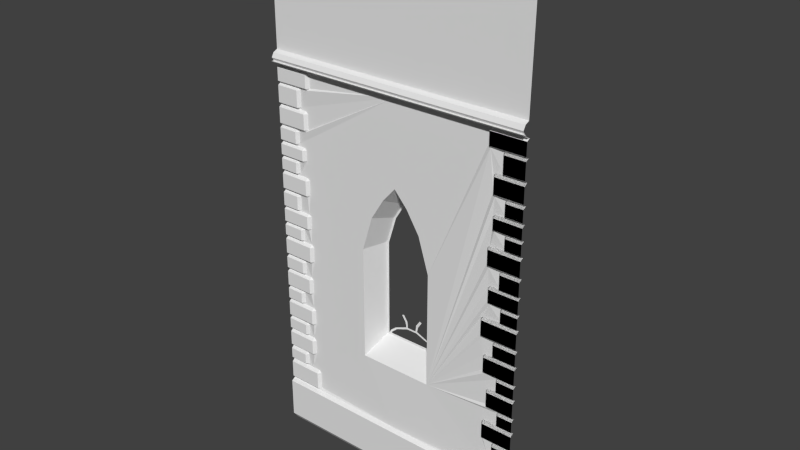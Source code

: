 # Source: StoneWall_Window.blend  (saved by Blender 2.70.0; exported with 4.5.12 LTS)
import bpy
from mathutils import Matrix  # noqa: F401  (used for matrix-valued properties, if any)

bpy.ops.wm.read_factory_settings(use_empty=True)
scene = bpy.context.scene
scene.name = 'Scene'

# ---- collections
col_collection_1 = bpy.data.collections.new('Collection 1'); scene.collection.children.link(col_collection_1)

# ---- materials (node trees are filled in below, after node groups)
mat_material_001 = bpy.data.materials.new('Material.001')
mat_material_001.alpha_threshold = 0.0
mat_material_001.use_transparent_shadow = False
mat_material_001.roughness = 0.5
mat_material_001.line_color = (0.0, 0.0, 0.0, 1.0)

# ---- material node trees

# ---- world
world_world = bpy.data.worlds.new('World'); scene.world = world_world
world_world.color = (0.05088, 0.05088, 0.05088)
world_world.use_sun_shadow = False
world_world.sun_shadow_jitter_overblur = 0.0
world_world.cycles.sampling_method = 'MANUAL'
world_world.cycles.sample_map_resolution = 256

# ---- meshes
me_cube_001 = bpy.data.meshes.new('Cube.001')
me_cube_001.from_pydata([(-5.0, -1.056, 0.1398), (-5.0, -0.9558, 2.503e-06), (0.0, -0.9558, 2.503e-06), (0.0, -1.056, 0.1457), (-0.0001104, -1.056, 0.9), (-4.352, -1.016, 1.0), (-5.0, -1.056, 0.9), (-4.303, -0.9558, 1.0), (-5.0, -1.016, 1.0), (-4.352, -1.056, 0.9), (-4.303, -0.9558, 1.327), (-4.352, -1.016, 1.327), (-5.0, -1.016, 1.327), (-5.0, -0.9558, 1.377), (-4.35, -0.9558, 1.377), (-5.0, -1.016, 1.427), (-4.648, -1.016, 1.427), (-4.648, -0.9558, 1.377), (-4.513, -0.9558, 1.377), (-4.605, -0.9558, 1.427), (-5.0, -0.9558, 1.683), (-4.648, -1.016, 1.627), (-5.0, -1.016, 1.627), (-4.605, -0.9558, 1.627), (-4.648, -0.9558, 1.683), (-5.0, -0.978, 0.95), (-4.352, -0.978, 0.95), (-4.449, -1.016, 1.725), (-4.4, -0.9558, 1.725), (-5.0, -1.016, 1.725), (-4.4, -0.9558, 2.004), (-4.449, -1.016, 2.004), (-5.0, -1.016, 2.004), (-5.0, -0.9558, 2.054), (-4.447, -0.9558, 2.054), (-4.449, -0.978, 1.683), (-5.0, -1.016, 2.097), (-4.598, -1.016, 2.097), (-4.598, -0.9558, 2.054), (-4.556, -0.9558, 2.097), (-5.0, -0.9558, 2.333), (-4.598, -1.016, 2.297), (-5.0, -1.016, 2.297), (-4.556, -0.9558, 2.297), (-4.598, -0.9558, 2.333), (-5.0, -1.016, 3.385), (-5.0, -1.016, 2.745), (-4.431, -1.016, 2.381), (-4.382, -0.9558, 2.381), (-5.0, -1.016, 2.381), (-4.382, -0.9558, 2.659), (-4.431, -1.016, 2.659), (-5.0, -1.016, 2.659), (-5.0, -0.9558, 2.703), (-4.429, -0.9558, 2.703), (-4.431, -0.978, 2.333), (-4.679, -1.016, 2.745), (-4.679, -0.9558, 2.703), (-4.636, -0.9558, 2.745), (-5.0, -0.9558, 2.981), (-4.679, -1.016, 2.945), (-5.0, -1.016, 2.945), (-4.636, -0.9558, 2.945), (-4.679, -0.9558, 2.981), (-4.461, -1.016, 3.021), (-4.412, -0.9558, 3.021), (-5.0, -1.016, 3.021), (-4.412, -0.9558, 3.3), (-4.461, -1.016, 3.3), (-5.0, -1.016, 3.3), (-5.0, -0.9558, 3.336), (-4.459, -0.9558, 3.336), (-4.461, -0.978, 2.981), (-4.615, -1.016, 3.385), (-4.615, -0.9558, 3.336), (-4.572, -0.9558, 3.385), (-5.0, -0.9558, 3.639), (-4.615, -1.016, 3.603), (-5.0, -1.016, 3.603), (-4.572, -0.9558, 3.603), (-4.615, -0.9558, 3.639), (-5.0, -1.016, 4.06), (-4.416, -1.016, 3.687), (-4.367, -0.9558, 3.687), (-5.0, -1.016, 3.687), (-4.367, -0.9558, 3.975), (-4.416, -1.016, 3.975), (-5.0, -1.016, 3.975), (-5.0, -0.9558, 4.019), (-4.414, -0.9558, 4.019), (-4.416, -0.978, 3.639), (-4.618, -1.016, 4.06), (-4.618, -0.9558, 4.019), (-4.575, -0.9558, 4.06), (-5.0, -0.9558, 4.296), (-4.618, -1.016, 4.26), (-5.0, -1.016, 4.26), (-4.575, -0.9558, 4.26), (-4.618, -0.9558, 4.296), (-4.451, -1.016, 4.337), (-4.402, -0.9558, 4.337), (-5.0, -1.016, 4.337), (-4.402, -0.9558, 4.575), (-4.451, -1.016, 4.575), (-5.0, -1.016, 4.575), (-5.0, -0.9558, 4.611), (-4.449, -0.9558, 4.611), (-4.451, -0.978, 4.296), (-5.0, -1.016, 4.643), (-4.674, -1.016, 4.643), (-4.674, -0.9558, 4.611), (-4.631, -0.9558, 4.643), (-5.0, -0.9558, 4.937), (-4.674, -1.016, 4.901), (-5.0, -1.016, 4.901), (-4.631, -0.9558, 4.901), (-4.674, -0.9558, 4.937), (-5.0, -1.016, 5.908), (-5.0, -1.016, 5.349), (-4.452, -1.016, 4.985), (-4.403, -0.9558, 4.985), (-5.0, -1.016, 4.985), (-4.403, -0.9558, 5.263), (-4.452, -1.016, 5.263), (-5.0, -1.016, 5.263), (-5.0, -0.9558, 5.308), (-4.45, -0.9558, 5.308), (-4.452, -0.978, 4.937), (-4.666, -1.016, 5.349), (-4.666, -0.9558, 5.308), (-4.623, -0.9558, 5.349), (-5.0, -0.9558, 5.585), (-4.666, -1.016, 5.549), (-5.0, -1.016, 5.549), (-4.623, -0.9558, 5.549), (-4.666, -0.9558, 5.585), (-4.502, -1.016, 5.625), (-4.453, -0.9558, 5.625), (-5.0, -1.016, 5.625), (-4.453, -0.9558, 5.822), (-4.502, -1.016, 5.822), (-5.0, -1.016, 5.822), (-5.0, -0.9558, 5.859), (-4.5, -0.9558, 5.859), (-4.502, -0.978, 5.585), (-4.647, -1.016, 5.908), (-4.647, -0.9558, 5.859), (-4.604, -0.9558, 5.908), (-5.0, -0.9558, 6.162), (-4.647, -1.016, 6.126), (-5.0, -1.016, 6.126), (-4.604, -0.9558, 6.126), (-4.647, -0.9558, 6.162), (-5.0, -1.016, 6.583), (-4.436, -1.016, 6.21), (-4.387, -0.9558, 6.21), (-5.0, -1.016, 6.21), (-4.387, -0.9558, 6.497), (-4.436, -1.016, 6.497), (-5.0, -1.016, 6.497), (-5.0, -0.9558, 6.542), (-4.434, -0.9558, 6.542), (-4.436, -0.978, 6.162), (-4.576, -1.016, 6.583), (-4.576, -0.9558, 6.542), (-4.533, -0.9558, 6.583), (-5.0, -0.9558, 6.924), (-4.576, -1.016, 6.888), (-5.0, -1.016, 6.888), (-4.533, -0.9558, 6.888), (-4.576, -0.9558, 6.924), (-4.368, -1.016, 6.964), (-4.319, -0.9558, 6.964), (-5.0, -1.016, 6.964), (-4.319, -0.9558, 7.202), (-4.368, -1.016, 7.202), (-5.0, -1.016, 7.202), (-5.0, -0.9558, 7.239), (-4.366, -0.9558, 7.239), (-4.368, -0.978, 6.924), (-0.6441, -1.016, 1.0), (-5.0, -1.033, 7.266), (-5.0, -1.06, 7.317), (-5.0, -1.118, 7.317), (-5.0, -1.138, 7.34), (-5.0, -1.091, 7.34), (-5.0, -1.128, 7.397), (-5.0, -1.084, 7.478), (-5.0, -1.0, 7.515), (-5.0, -0.9999, 9.724), (-5.0, -1.077, 9.751), (-5.0, -1.104, 9.801), (-5.0, -1.162, 9.801), (-5.0, -1.182, 9.825), (-5.0, -1.135, 9.825), (-5.0, -1.172, 9.882), (-5.0, -1.128, 9.963), (-5.0, -1.044, 10.0), (0.0, -1.104, 9.801), (0.0, -1.118, 7.317), (0.02877, -1.182, 9.825), (0.0, -1.138, 7.34), (0.03012, -1.172, 9.882), (0.0, -1.128, 7.397), (0.03203, -1.128, 9.963), (0.02701, -1.077, 9.751), (0.0, -1.084, 7.478), (0.0, -1.033, 7.266), (0.03291, -1.044, 10.0), (0.0, -1.0, 7.515), (0.02638, -0.9999, 9.724), (0.02821, -1.162, 9.801), (0.0, -1.06, 7.317), (0.0, -1.091, 7.34), (0.0, -1.135, 9.825), (-3.2, -0.9558, 2.2), (-3.2, -0.9558, 4.35), (0.01292, -0.9558, 6.459), (-1.8, -0.9558, 2.2), (-2.75, -0.9558, 5.4), (-3.0, -0.9558, 5.0), (-2.5, -0.9558, 5.684), (-1.8, -0.9558, 4.35), (-2.0, -0.9558, 5.0), (-2.25, -0.9558, 5.4), (-3.053, -0.5, 2.511), (-3.053, -0.5, 4.36), (-1.947, -0.5, 2.511), (-2.698, -0.5, 5.19), (-2.895, -0.5, 4.874), (-2.5, -0.5, 5.414), (-1.947, -0.5, 4.36), (-2.105, -0.5, 4.874), (-2.302, -0.5, 5.19), (-0.6931, -0.9558, 1.0), (-0.0001104, -1.016, 1.0), (-0.6441, -1.056, 0.9), (-0.6931, -0.9558, 1.327), (-0.6441, -1.016, 1.327), (-0.0001104, -1.016, 1.327), (-0.0001104, -0.9558, 1.377), (-0.6463, -0.9558, 1.377), (-0.0001104, -1.016, 1.427), (-0.365, -1.016, 1.427), (-0.365, -0.9558, 1.377), (-0.4839, -0.9558, 1.377), (-0.4078, -0.9558, 1.427), (-0.0001104, -0.9558, 1.683), (-0.365, -1.016, 1.627), (-0.0001104, -1.016, 1.627), (-0.4078, -0.9558, 1.627), (-0.365, -0.9558, 1.683), (-0.0001104, -0.978, 0.95), (-0.6441, -0.978, 0.95), (-0.5795, -1.016, 1.725), (-0.6285, -0.9558, 1.725), (-0.0001104, -1.016, 1.725), (-0.6285, -0.9558, 2.004), (-0.5795, -1.016, 2.004), (-0.0001104, -1.016, 2.004), (-0.0001104, -0.9558, 2.054), (-0.5817, -0.9558, 2.054), (-0.5795, -0.978, 1.683), (-0.0001104, -1.016, 2.097), (-0.2904, -1.016, 2.097), (-0.2904, -0.9558, 2.054), (-0.3332, -0.9558, 2.097), (-0.0001104, -0.9558, 2.333), (-0.2904, -1.016, 2.297), (-0.0001104, -1.016, 2.297), (-0.3332, -0.9558, 2.297), (-0.2904, -0.9558, 2.333), (-0.0001104, -1.016, 3.385), (-0.0001104, -1.016, 2.745), (-0.5153, -1.016, 2.381), (-0.5643, -0.9558, 2.381), (-0.0001104, -1.016, 2.381), (-0.5643, -0.9558, 2.659), (-0.5153, -1.016, 2.659), (-0.0001104, -1.016, 2.659), (-0.0001104, -0.9558, 2.703), (-0.5174, -0.9558, 2.703), (-0.5153, -0.978, 2.333), (-0.3338, -1.016, 2.745), (-0.3338, -0.9558, 2.703), (-0.3766, -0.9558, 2.745), (-0.0001104, -0.9558, 2.981), (-0.3338, -1.016, 2.945), (-0.0001104, -1.016, 2.945), (-0.3766, -0.9558, 2.945), (-0.3338, -0.9558, 2.981), (-0.602, -1.016, 3.021), (-0.6509, -0.9558, 3.021), (-0.0001104, -1.016, 3.021), (-0.6509, -0.9558, 3.3), (-0.602, -1.016, 3.3), (-0.0001104, -1.016, 3.3), (-0.0001104, -0.9558, 3.336), (-0.6041, -0.9558, 3.336), (-0.602, -0.978, 2.981), (-0.4275, -1.016, 3.385), (-0.4275, -0.9558, 3.336), (-0.4704, -0.9558, 3.385), (-0.0001104, -0.9558, 3.639), (-0.4275, -1.016, 3.603), (-0.0001104, -1.016, 3.603), (-0.4704, -0.9558, 3.603), (-0.4275, -0.9558, 3.639), (-0.0001104, -1.016, 4.06), (-0.6741, -1.016, 3.687), (-0.7231, -0.9558, 3.687), (-0.0001104, -1.016, 3.687), (-0.7231, -0.9558, 3.975), (-0.6741, -1.016, 3.975), (-0.0001104, -1.016, 3.975), (-0.0001104, -0.9558, 4.019), (-0.6763, -0.9558, 4.019), (-0.6741, -0.978, 3.639), (-0.3145, -1.016, 4.06), (-0.3145, -0.9558, 4.019), (-0.3574, -0.9558, 4.06), (-0.0001104, -0.9558, 4.296), (-0.3145, -1.016, 4.26), (-0.0001104, -1.016, 4.26), (-0.3574, -0.9558, 4.26), (-0.3145, -0.9558, 4.296), (-0.5616, -1.016, 4.337), (-0.6105, -0.9558, 4.337), (-0.0001104, -1.016, 4.337), (-0.6105, -0.9558, 4.575), (-0.5616, -1.016, 4.575), (-0.0001104, -1.016, 4.575), (-0.0001104, -0.9558, 4.611), (-0.5637, -0.9558, 4.611), (-0.5616, -0.978, 4.296), (-0.0001104, -1.016, 4.643), (-0.3637, -1.016, 4.643), (-0.3637, -0.9558, 4.611), (-0.4066, -0.9558, 4.643), (-0.0001104, -0.9558, 4.937), (-0.3637, -1.016, 4.901), (-0.0001104, -1.016, 4.901), (-0.4066, -0.9558, 4.901), (-0.3637, -0.9558, 4.937), (-0.0001104, -1.016, 5.908), (-0.0001104, -1.016, 5.349), (-0.6022, -1.016, 4.985), (-0.6511, -0.9558, 4.985), (-0.0001104, -1.016, 4.985), (-0.6511, -0.9558, 5.263), (-0.6022, -1.016, 5.263), (-0.0001104, -1.016, 5.263), (-0.0001104, -0.9558, 5.308), (-0.6043, -0.9558, 5.308), (-0.6022, -0.978, 4.937), (-0.2981, -1.016, 5.349), (-0.2981, -0.9558, 5.308), (-0.341, -0.9558, 5.349), (-0.0001104, -0.9558, 5.585), (-0.2981, -1.016, 5.549), (-0.0001104, -1.016, 5.549), (-0.341, -0.9558, 5.549), (-0.2981, -0.9558, 5.585), (-0.5259, -1.016, 5.625), (-0.5749, -0.9558, 5.625), (-0.0001104, -1.016, 5.625), (-0.5749, -0.9558, 5.822), (-0.5259, -1.016, 5.822), (-0.0001104, -1.016, 5.822), (-0.0001104, -0.9558, 5.859), (-0.5281, -0.9558, 5.859), (-0.5259, -0.978, 5.585), (-0.3209, -1.016, 5.908), (-0.3209, -0.9558, 5.859), (-0.3637, -0.9558, 5.908), (-0.0001104, -0.9558, 6.162), (-0.3209, -1.016, 6.126), (-0.0001104, -1.016, 6.126), (-0.3637, -0.9558, 6.126), (-0.3209, -0.9558, 6.162), (-0.0001104, -1.016, 6.583), (-0.5406, -1.016, 6.21), (-0.5896, -0.9558, 6.21), (-0.0001104, -1.016, 6.21), (-0.5896, -0.9558, 6.497), (-0.5406, -1.016, 6.497), (-0.0001104, -1.016, 6.497), (-0.0001104, -0.9558, 6.542), (-0.5428, -0.9558, 6.542), (-0.5406, -0.978, 6.162), (-0.3873, -1.016, 6.583), (-0.3873, -0.9558, 6.542), (-0.4301, -0.9558, 6.583), (-0.0001104, -0.9558, 6.924), (-0.3873, -1.016, 6.888), (-0.0001104, -1.016, 6.888), (-0.4301, -0.9558, 6.888), (-0.3873, -0.9558, 6.924), (-0.6494, -1.016, 6.964), (-0.6984, -0.9558, 6.964), (-0.0001104, -1.016, 6.964), (-0.6984, -0.9558, 7.202), (-0.6494, -1.016, 7.202), (-0.0001104, -1.016, 7.202), (-0.0001104, -0.9558, 7.239), (-0.6515, -0.9558, 7.239), (-0.6494, -0.978, 6.924), (-0.0001104, -1.056, 0.9), (-0.6441, -1.016, 1.0), (-0.6931, -0.9558, 1.0), (-0.0001104, -1.016, 1.0), (-0.6441, -1.056, 0.9), (-0.6931, -0.9558, 1.327), (-0.6441, -1.016, 1.327), (-0.0001104, -1.016, 1.327), (-0.0001104, -0.9558, 1.377), (-0.6463, -0.9558, 1.377), (-0.0001104, -1.016, 1.427), (-0.365, -1.016, 1.427), (-0.365, -0.9558, 1.377), (-0.4839, -0.9558, 1.377), (-0.4078, -0.9558, 1.427), (-0.0001104, -0.9558, 1.683), (-0.365, -1.016, 1.627), (-0.0001104, -1.016, 1.627), (-0.4078, -0.9558, 1.627), (-0.365, -0.9558, 1.683), (-0.0001104, -0.978, 0.95), (-0.6441, -0.978, 0.95), (-0.5795, -1.016, 1.725), (-0.6285, -0.9558, 1.725), (-0.0001104, -1.016, 1.725), (-0.6285, -0.9558, 2.004), (-0.5795, -1.016, 2.004), (-0.0001104, -1.016, 2.004), (-0.0001104, -0.9558, 2.054), (-0.5817, -0.9558, 2.054), (-0.5795, -0.978, 1.683), (-0.0001104, -1.016, 2.097), (-0.2904, -1.016, 2.097), (-0.2904, -0.9558, 2.054), (-0.3332, -0.9558, 2.097), (-0.0001104, -0.9558, 2.333), (-0.2904, -1.016, 2.297), (-0.0001104, -1.016, 2.297), (-0.3332, -0.9558, 2.297), (-0.2904, -0.9558, 2.333), (-0.0001104, -1.016, 3.385), (-0.0001104, -1.016, 2.745), (-0.5153, -1.016, 2.381), (-0.5643, -0.9558, 2.381), (-0.0001104, -1.016, 2.381), (-0.5643, -0.9558, 2.659), (-0.5153, -1.016, 2.659), (-0.0001104, -1.016, 2.659), (-0.0001104, -0.9558, 2.703), (-0.5174, -0.9558, 2.703), (-0.5153, -0.978, 2.333), (-0.3338, -1.016, 2.745), (-0.3338, -0.9558, 2.703), (-0.3766, -0.9558, 2.745), (-0.0001104, -0.9558, 2.981), (-0.3338, -1.016, 2.945), (-0.0001104, -1.016, 2.945), (-0.3766, -0.9558, 2.945), (-0.3338, -0.9558, 2.981), (-0.602, -1.016, 3.021), (-0.6509, -0.9558, 3.021), (-0.0001104, -1.016, 3.021), (-0.6509, -0.9558, 3.3), (-0.602, -1.016, 3.3), (-0.0001104, -1.016, 3.3), (-0.0001104, -0.9558, 3.336), (-0.6041, -0.9558, 3.336), (-0.602, -0.978, 2.981), (-0.4275, -1.016, 3.385), (-0.4275, -0.9558, 3.336), (-0.4704, -0.9558, 3.385), (-0.0001104, -0.9558, 3.639), (-0.4275, -1.016, 3.603), (-0.0001104, -1.016, 3.603), (-0.4704, -0.9558, 3.603), (-0.4275, -0.9558, 3.639), (-0.0001104, -1.016, 4.06), (-0.6741, -1.016, 3.687), (-0.7231, -0.9558, 3.687), (-0.0001104, -1.016, 3.687), (-0.7231, -0.9558, 3.975), (-0.6741, -1.016, 3.975), (-0.0001104, -1.016, 3.975), (-0.0001104, -0.9558, 4.019), (-0.6763, -0.9558, 4.019), (-0.6741, -0.978, 3.639), (-0.3145, -1.016, 4.06), (-0.3145, -0.9558, 4.019), (-0.3574, -0.9558, 4.06), (-0.0001104, -0.9558, 4.296), (-0.3145, -1.016, 4.26), (-0.0001104, -1.016, 4.26), (-0.3574, -0.9558, 4.26), (-0.3145, -0.9558, 4.296), (-0.5616, -1.016, 4.337), (-0.6105, -0.9558, 4.337), (-0.0001104, -1.016, 4.337), (-0.6105, -0.9558, 4.575), (-0.5616, -1.016, 4.575), (-0.0001104, -1.016, 4.575), (-0.0001104, -0.9558, 4.611), (-0.5637, -0.9558, 4.611), (-0.5616, -0.978, 4.296), (-0.0001104, -1.016, 4.643), (-0.3637, -1.016, 4.643), (-0.3637, -0.9558, 4.611), (-0.4066, -0.9558, 4.643), (-0.0001104, -0.9558, 4.937), (-0.3637, -1.016, 4.901), (-0.0001104, -1.016, 4.901), (-0.4066, -0.9558, 4.901), (-0.3637, -0.9558, 4.937), (-0.0001104, -1.016, 5.908), (-0.0001104, -1.016, 5.349), (-0.6022, -1.016, 4.985), (-0.6511, -0.9558, 4.985), (-0.0001104, -1.016, 4.985), (-0.6511, -0.9558, 5.263), (-0.6022, -1.016, 5.263), (-0.0001104, -1.016, 5.263), (-0.0001104, -0.9558, 5.308), (-0.6043, -0.9558, 5.308), (-0.6022, -0.978, 4.937), (-0.2981, -1.016, 5.349), (-0.2981, -0.9558, 5.308), (-0.341, -0.9558, 5.349), (-0.0001104, -0.9558, 5.585), (-0.2981, -1.016, 5.549), (-0.0001104, -1.016, 5.549), (-0.341, -0.9558, 5.549), (-0.2981, -0.9558, 5.585), (-0.5259, -1.016, 5.625), (-0.5749, -0.9558, 5.625), (-0.0001104, -1.016, 5.625), (-0.5749, -0.9558, 5.822), (-0.5259, -1.016, 5.822), (-0.0001104, -1.016, 5.822), (-0.0001104, -0.9558, 5.859), (-0.5281, -0.9558, 5.859), (-0.5259, -0.978, 5.585), (-0.3209, -1.016, 5.908), (-0.3209, -0.9558, 5.859), (-0.3637, -0.9558, 5.908), (-0.0001104, -0.9558, 6.162), (-0.3209, -1.016, 6.126), (-0.0001104, -1.016, 6.126), (-0.3637, -0.9558, 6.126), (-0.3209, -0.9558, 6.162), (-0.0001104, -1.016, 6.583), (-0.5406, -1.016, 6.21), (-0.5896, -0.9558, 6.21), (-0.0001104, -1.016, 6.21), (-0.5896, -0.9558, 6.497), (-0.5406, -1.016, 6.497), (-0.0001104, -1.016, 6.497), (-0.0001104, -0.9558, 6.542), (-0.5428, -0.9558, 6.542), (-0.5406, -0.978, 6.162), (-0.3873, -1.016, 6.583), (-0.3873, -0.9558, 6.542), (-0.4301, -0.9558, 6.583), (-0.0001104, -0.9558, 6.924), (-0.3873, -1.016, 6.888), (-0.0001104, -1.016, 6.888), (-0.4301, -0.9558, 6.888), (-0.3873, -0.9558, 6.924), (-0.6494, -1.016, 6.964), (-0.6984, -0.9558, 6.964), (-0.0001104, -1.016, 6.964), (-0.6984, -0.9558, 7.202), (-0.6494, -1.016, 7.202), (-0.0001104, -1.016, 7.202), (-0.6515, -0.9558, 7.239), (-0.6494, -0.978, 6.924), (-2.509, -0.9558, 7.239), (-2.498, -0.978, 0.95), (-3.053, -0.5, 2.511), (-3.053, -0.5, 4.36), (-2.698, -0.5, 5.19), (-2.895, -0.5, 4.874), (-2.5, -0.5, 5.414), (-3.013, -0.5, 2.551), (-3.013, -0.5, 4.36), (-2.658, -0.5, 5.19), (-2.855, -0.5, 4.874), (-2.5, -0.5, 5.374), (-1.987, -0.5, 2.551), (-1.987, -0.5, 4.36), (-2.145, -0.5, 4.874), (-2.342, -0.5, 5.19), (-2.95, -0.5, 2.551), (-2.0, -0.5, 2.551), (-3.0, -0.5, 2.551), (-2.05, -0.5, 2.551), (-2.95, -0.5, 2.578), (-2.02, -0.5, 2.602), (-2.98, -0.5, 2.602), (-2.05, -0.5, 2.578), (-2.835, -0.5, 2.676), (-2.135, -0.5, 2.7), (-2.865, -0.5, 2.7), (-2.165, -0.5, 2.676), (-2.4, -0.5, 2.765), (-2.6, -0.5, 2.765), (-2.62, -0.5, 2.8), (-2.38, -0.5, 2.8), (-2.5, -0.5, 2.8), (-2.584, -0.5, 2.8), (-2.416, -0.5, 2.8), (-2.641, -0.5, 2.898), (-2.359, -0.5, 2.898), (-2.598, -0.5, 2.923), (-2.402, -0.5, 2.923), (-2.718, -0.5, 3.017), (-2.282, -0.5, 3.017), (-2.677, -0.5, 3.038), (-2.323, -0.5, 3.038)], [], [(2, 3, 0, 1), (3, 407, 411, 9, 6, 0), (5, 7, 10, 11), (8, 5, 11, 12), (11, 14, 18, 17, 13, 12), (11, 10, 14), (17, 19, 16), (13, 17, 16, 15), (15, 16, 21, 22), (19, 23, 21, 16), (23, 24, 21), (22, 21, 24, 20), (5, 26, 7), (5, 8, 25, 26), (9, 26, 25, 6), (235, 239, 238, 180), (180, 238, 237, 234), (29, 27, 31, 32), (31, 30, 34), (24, 35, 27, 29, 20), (38, 39, 37), (36, 37, 41, 42), (39, 43, 41, 37), (43, 44, 41), (42, 41, 44, 40), (31, 34, 38, 33, 32), (37, 36, 33, 38), (47, 48, 50, 51), (49, 47, 51, 52), (51, 50, 54), (47, 55, 48), (44, 55, 47, 49, 40), (56, 46, 53, 57), (57, 58, 56), (46, 56, 60, 61), (58, 62, 60, 56), (62, 63, 60), (61, 60, 63, 59), (51, 54, 57, 53, 52), (64, 65, 67, 68), (66, 64, 68, 69), (68, 67, 71), (64, 72, 65), (63, 72, 64, 66, 59), (45, 70, 74, 73), (74, 75, 73), (45, 73, 77, 78), (75, 79, 77, 73), (79, 80, 77), (78, 77, 80, 76), (69, 68, 71, 74, 70), (82, 83, 85, 86), (84, 82, 86, 87), (86, 85, 89), (82, 90, 83), (80, 90, 82, 84, 76), (91, 81, 88, 92), (92, 93, 91), (81, 91, 95, 96), (93, 97, 95, 91), (97, 98, 95), (96, 95, 98, 94), (86, 89, 92, 88, 87), (99, 100, 102, 103), (101, 99, 103, 104), (103, 102, 106), (99, 107, 100), (98, 107, 99, 101, 94), (104, 103, 106, 110, 105), (110, 111, 109), (108, 109, 113, 114), (111, 115, 113, 109), (115, 116, 113), (114, 113, 116, 112), (110, 109, 108, 105), (119, 120, 122, 123), (121, 119, 123, 124), (123, 122, 126), (119, 127, 120), (116, 127, 119, 121, 112), (128, 118, 125, 129), (129, 130, 128), (118, 128, 132, 133), (130, 134, 132, 128), (134, 135, 132), (133, 132, 135, 131), (123, 126, 129, 125, 124), (136, 137, 139, 140), (138, 136, 140, 141), (140, 139, 143), (136, 144, 137), (135, 144, 136, 138, 131), (117, 142, 146, 145), (146, 147, 145), (117, 145, 149, 150), (147, 151, 149, 145), (151, 152, 149), (150, 149, 152, 148), (141, 140, 143, 146, 142), (154, 155, 157, 158), (156, 154, 158, 159), (158, 157, 161), (154, 162, 155), (152, 162, 154, 156, 148), (163, 153, 160, 164), (164, 165, 163), (153, 163, 167, 168), (165, 169, 167, 163), (169, 170, 167), (168, 167, 170, 166), (158, 161, 164, 160, 159), (171, 172, 174, 175), (173, 171, 175, 176), (175, 174, 178), (171, 179, 172), (170, 179, 171, 173, 166), (175, 178, 177, 176), (177, 178, 581, 579, 404, 207, 181), (201, 184, 183, 199), (206, 187, 186, 203), (209, 188, 187, 206), (27, 28, 30, 31), (27, 35, 28), (205, 190, 189, 210), (200, 193, 192, 211), (204, 196, 195, 202), (208, 197, 196, 204), (188, 209, 210, 189), (182, 212, 199, 183), (182, 181, 207, 212), (185, 184, 201, 213), (185, 213, 203, 186), (224, 221, 230, 233), (191, 190, 205, 198), (191, 198, 211, 192), (194, 193, 200, 214), (194, 214, 202, 195), (224, 233, 232, 223), (223, 232, 231, 222), (219, 220, 229, 228), (221, 219, 228, 230), (215, 218, 227, 225), (216, 226, 229, 220), (215, 225, 226, 216), (222, 231, 227, 218), (238, 239, 240, 244, 245, 241), (238, 241, 237), (244, 243, 246), (240, 242, 243, 244), (242, 249, 248, 243), (246, 243, 248, 250), (250, 248, 251), (249, 247, 251, 248), (180, 234, 253), (180, 253, 252, 235), (236, 4, 252, 253), (256, 259, 258, 254), (258, 261, 257), (251, 247, 256, 254, 262), (265, 264, 266), (263, 269, 268, 264), (266, 264, 268, 270), (270, 268, 271), (269, 267, 271, 268), (258, 259, 260, 265, 261), (264, 265, 260, 263), (274, 278, 277, 275), (276, 279, 278, 274), (278, 281, 277), (274, 275, 282), (271, 267, 276, 274, 282), (283, 284, 280, 273), (284, 283, 285), (273, 288, 287, 283), (285, 283, 287, 289), (289, 287, 290), (288, 286, 290, 287), (278, 279, 280, 284, 281), (291, 295, 294, 292), (293, 296, 295, 291), (295, 298, 294), (291, 292, 299), (290, 286, 293, 291, 299), (272, 300, 301, 297), (301, 300, 302), (272, 305, 304, 300), (302, 300, 304, 306), (306, 304, 307), (305, 303, 307, 304), (296, 297, 301, 298, 295), (309, 313, 312, 310), (311, 314, 313, 309), (313, 316, 312), (309, 310, 317), (307, 303, 311, 309, 317), (318, 319, 315, 308), (319, 318, 320), (308, 323, 322, 318), (320, 318, 322, 324), (324, 322, 325), (323, 321, 325, 322), (313, 314, 315, 319, 316), (326, 330, 329, 327), (328, 331, 330, 326), (330, 333, 329), (326, 327, 334), (325, 321, 328, 326, 334), (331, 332, 337, 333, 330), (337, 336, 338), (335, 341, 340, 336), (338, 336, 340, 342), (342, 340, 343), (341, 339, 343, 340), (337, 332, 335, 336), (346, 350, 349, 347), (348, 351, 350, 346), (350, 353, 349), (346, 347, 354), (343, 339, 348, 346, 354), (355, 356, 352, 345), (356, 355, 357), (345, 360, 359, 355), (357, 355, 359, 361), (361, 359, 362), (360, 358, 362, 359), (350, 351, 352, 356, 353), (363, 367, 366, 364), (365, 368, 367, 363), (367, 370, 366), (363, 364, 371), (362, 358, 365, 363, 371), (344, 372, 373, 369), (373, 372, 374), (344, 377, 376, 372), (374, 372, 376, 378), (378, 376, 379), (377, 375, 379, 376), (368, 369, 373, 370, 367), (381, 385, 384, 382), (383, 386, 385, 381), (385, 388, 384), (381, 382, 389), (379, 375, 383, 381, 389), (390, 391, 387, 380), (391, 390, 392), (380, 395, 394, 390), (392, 390, 394, 396), (396, 394, 397), (395, 393, 397, 394), (385, 386, 387, 391, 388), (398, 402, 401, 399), (400, 403, 402, 398), (402, 405, 401), (398, 399, 406), (397, 393, 400, 398, 406), (402, 403, 404, 405), (254, 258, 257, 255), (254, 255, 262), (410, 408, 413, 414), (408, 409, 412, 413), (413, 416, 420, 419, 415, 414), (413, 412, 416), (419, 421, 418), (415, 419, 418, 417), (417, 418, 423, 424), (421, 425, 423, 418), (425, 426, 423), (424, 423, 426, 422), (408, 428, 409), (408, 410, 427, 428), (411, 428, 427, 407), (431, 429, 433, 434), (433, 432, 436), (426, 437, 429, 431, 422), (440, 441, 439), (438, 439, 443, 444), (441, 445, 443, 439), (445, 446, 443), (444, 443, 446, 442), (433, 436, 440, 435, 434), (439, 438, 435, 440), (449, 450, 452, 453), (451, 449, 453, 454), (453, 452, 456), (449, 457, 450), (446, 457, 449, 451, 442), (458, 448, 455, 459), (459, 460, 458), (448, 458, 462, 463), (460, 464, 462, 458), (464, 465, 462), (463, 462, 465, 461), (453, 456, 459, 455, 454), (466, 467, 469, 470), (468, 466, 470, 471), (470, 469, 473), (466, 474, 467), (465, 474, 466, 468, 461), (447, 472, 476, 475), (476, 477, 475), (447, 475, 479, 480), (477, 481, 479, 475), (481, 482, 479), (480, 479, 482, 478), (471, 470, 473, 476, 472), (484, 485, 487, 488), (486, 484, 488, 489), (488, 487, 491), (484, 492, 485), (482, 492, 484, 486, 478), (493, 483, 490, 494), (494, 495, 493), (483, 493, 497, 498), (495, 499, 497, 493), (499, 500, 497), (498, 497, 500, 496), (488, 491, 494, 490, 489), (501, 502, 504, 505), (503, 501, 505, 506), (505, 504, 508), (501, 509, 502), (500, 509, 501, 503, 496), (506, 505, 508, 512, 507), (512, 513, 511), (510, 511, 515, 516), (513, 517, 515, 511), (517, 518, 515), (516, 515, 518, 514), (512, 511, 510, 507), (521, 522, 524, 525), (523, 521, 525, 526), (525, 524, 528), (521, 529, 522), (518, 529, 521, 523, 514), (530, 520, 527, 531), (531, 532, 530), (520, 530, 534, 535), (532, 536, 534, 530), (536, 537, 534), (535, 534, 537, 533), (525, 528, 531, 527, 526), (538, 539, 541, 542), (540, 538, 542, 543), (542, 541, 545), (538, 546, 539), (537, 546, 538, 540, 533), (519, 544, 548, 547), (548, 549, 547), (519, 547, 551, 552), (549, 553, 551, 547), (553, 554, 551), (552, 551, 554, 550), (543, 542, 545, 548, 544), (556, 557, 559, 560), (558, 556, 560, 561), (560, 559, 563), (556, 564, 557), (554, 564, 556, 558, 550), (565, 555, 562, 566), (566, 567, 565), (555, 565, 569, 570), (567, 571, 569, 565), (571, 572, 569), (570, 569, 572, 568), (560, 563, 566, 562, 561), (573, 574, 576, 577), (575, 573, 577, 578), (577, 576, 579), (573, 580, 574), (572, 580, 573, 575, 568), (429, 430, 432, 433), (429, 437, 430), (403, 400, 575, 578), (321, 323, 498, 496), (240, 239, 414, 415), (343, 354, 529, 518), (315, 314, 489, 490), (366, 370, 545, 541), (331, 328, 503, 506), (249, 242, 417, 424), (265, 266, 441, 440), (361, 362, 537, 536), (271, 282, 457, 446), (294, 298, 473, 469), (337, 338, 513, 512), (395, 380, 555, 570), (354, 347, 522, 529), (365, 358, 533, 540), (289, 290, 465, 464), (246, 250, 425, 421), (323, 308, 483, 498), (282, 275, 450, 457), (241, 245, 420, 416), (4, 236, 411, 407), (293, 286, 461, 468), (259, 256, 431, 434), (392, 396, 571, 567), (353, 356, 531, 528), (332, 331, 506, 507), (267, 269, 444, 442), (347, 349, 524, 522), (345, 352, 527, 520), (320, 324, 499, 495), (281, 284, 459, 456), (339, 341, 516, 514), (275, 277, 452, 450), (362, 371, 546, 537), (273, 280, 455, 448), (384, 388, 563, 559), (237, 241, 416, 412), (378, 379, 554, 553), (290, 299, 474, 465), (260, 259, 434, 435), (356, 357, 532, 531), (312, 316, 491, 487), (371, 364, 539, 546), (333, 337, 512, 508), (383, 375, 550, 558), (351, 348, 523, 526), (306, 307, 482, 481), (269, 263, 438, 444), (401, 405, 579, 576), (284, 285, 460, 459), (242, 240, 415, 417), (344, 369, 544, 519), (341, 335, 510, 516), (299, 292, 467, 474), (311, 303, 478, 486), (279, 276, 451, 454), (370, 373, 548, 545), (272, 297, 472, 447), (266, 270, 445, 441), (400, 393, 568, 575), (364, 366, 541, 539), (338, 342, 517, 513), (298, 301, 476, 473), (261, 265, 440, 436), (358, 360, 535, 533), (329, 333, 508, 504), (292, 294, 469, 467), (250, 251, 426, 425), (379, 389, 564, 554), (352, 351, 526, 527), (286, 288, 463, 461), (396, 397, 572, 571), (307, 317, 492, 482), (280, 279, 454, 455), (235, 252, 427, 410), (373, 374, 549, 548), (328, 321, 496, 503), (389, 382, 557, 564), (397, 406, 580, 572), (368, 365, 540, 543), (324, 325, 500, 499), (301, 302, 477, 476), (257, 261, 436, 432), (380, 387, 562, 555), (360, 345, 520, 535), (317, 310, 485, 492), (296, 293, 468, 471), (252, 4, 407, 427), (388, 391, 566, 563), (406, 399, 574, 580), (308, 315, 490, 483), (288, 273, 448, 463), (245, 244, 419, 420), (382, 384, 559, 557), (256, 247, 422, 431), (357, 361, 536, 532), (316, 319, 494, 491), (234, 237, 412, 409), (375, 377, 552, 550), (325, 334, 509, 500), (310, 312, 487, 485), (369, 368, 543, 544), (285, 289, 464, 460), (244, 246, 421, 419), (303, 305, 480, 478), (334, 327, 502, 509), (297, 296, 471, 472), (236, 253, 428, 411), (391, 392, 567, 566), (349, 353, 528, 524), (270, 271, 446, 445), (386, 383, 558, 561), (342, 343, 518, 517), (251, 262, 437, 426), (399, 401, 576, 574), (319, 320, 495, 494), (277, 281, 456, 452), (239, 235, 410, 414), (377, 344, 519, 552), (348, 339, 514, 523), (314, 311, 486, 489), (255, 257, 432, 430), (327, 329, 504, 502), (247, 249, 424, 422), (335, 332, 507, 510), (305, 272, 447, 480), (276, 267, 442, 451), (374, 378, 553, 549), (253, 234, 409, 428), (393, 395, 570, 568), (263, 260, 435, 438), (262, 255, 430, 437), (387, 386, 561, 562), (302, 306, 481, 477), (26, 9, 411, 236, 253, 582), (10, 7, 26, 582, 215, 216, 220, 219, 221, 581, 178, 174, 172, 179, 170, 169, 165, 164, 161, 157, 155, 162, 152, 151, 147, 146, 143, 139, 137, 144, 135, 134, 130, 129, 126, 122, 120, 127, 116, 115, 111, 110, 106, 102, 100, 107, 98, 97, 93, 92, 89, 85, 83, 90, 80, 79, 75, 74, 71, 67, 65, 72, 63, 62, 58, 57, 54, 50, 48, 55, 44, 43, 39, 38, 34, 30, 28, 35, 24, 23, 19, 17, 18, 14), (215, 582, 218), (581, 221, 224, 223, 222, 218, 582, 428, 409, 412, 416, 420, 419, 421, 425, 426, 437, 430, 432, 436, 440, 441, 445, 446, 457, 450, 452, 456, 459, 460, 464, 465, 474, 467, 469, 473, 476, 477, 481, 482, 492, 485, 487, 491, 494, 495, 499, 500, 509, 502, 504, 508, 512, 513, 517, 518, 529, 522, 524, 528, 531, 532, 536, 537, 546, 539, 541, 545, 548, 549, 553, 554, 564, 557, 559, 563, 566, 567, 571, 572, 580, 574, 576, 579), (228, 229, 586, 585), (230, 228, 585, 587), (229, 226, 584, 586), (226, 225, 583, 584), (585, 586, 591, 590), (586, 584, 589, 591), (584, 583, 588, 589), (587, 585, 590, 592), (232, 233, 596, 595), (231, 232, 595, 594), (227, 231, 594, 593), (583, 227, 593, 598, 600, 597, 599, 588), (592, 596, 233, 587), (600, 598, 602, 604), (599, 597, 601, 603), (604, 602, 606, 608), (603, 601, 605, 607), (606, 612, 609, 608), (607, 605, 610, 611), (612, 615, 613, 614, 611, 610, 609), (615, 612, 617, 619), (611, 614, 618, 616), (619, 617, 621, 623), (616, 618, 622, 620)])
me_cube_001.materials.append(mat_material_001)
me_cube_001.use_remesh_preserve_volume = False
me_cube_001.use_remesh_preserve_attributes = False
me_cube_001.use_mirror_vertex_groups = False
me_cube_001.update()

# ---- objects
ob_ark = bpy.data.objects.new('Ark', me_cube_001)

# ---- transforms, parenting, visibility, modifiers, constraints
ob_ark.location = (0.0, 0.0, 0.0)
ob_ark.lock_rotations_4d = False
ob_ark.empty_display_type = 'ARROWS'
ob_ark.lineart.crease_threshold = 0.0
_m = ob_ark.modifiers.new('Mirror', 'MIRROR')
_m.use_axis = (False, False, False)

# ---- collection membership
col_collection_1.objects.link(ob_ark)

# ---- scene / render settings (as saved in the file)
scene.frame_start = 1; scene.frame_end = 250; scene.frame_set(1)
scene.render.engine = 'BLENDER_EEVEE_NEXT'
scene.render.resolution_percentage = 50
scene.render.dither_intensity = 0.0
scene.cycles.use_denoising = False
scene.cycles.samples = 10
scene.cycles.sampling_pattern = 'TABULATED_SOBOL'
scene.cycles.light_sampling_threshold = 0.0
scene.cycles.use_adaptive_sampling = False
scene.cycles.use_light_tree = False
scene.cycles.blur_glossy = 0.0
scene.cycles.volume_bounces = 1
scene.cycles.pixel_filter_type = 'GAUSSIAN'
scene.cycles.sample_clamp_indirect = 0.0
scene.view_settings.view_transform = 'Standard'
bpy.context.view_layer.update()

# ---- added for rendering (the .blend has no active camera and no usable light): camera, sun
cam_auto = bpy.data.cameras.new('AutoCamera')
cam_auto.lens = 50.0
cam_auto.sensor_width = 36.0
cam_auto.clip_end = 1000.0
ob_auto_camera = bpy.data.objects.new('AutoCamera', cam_auto)
scene.collection.objects.link(ob_auto_camera)
ob_auto_camera.location = (7.89362, -13.2935, 13.3017)
ob_auto_camera.rotation_euler = (1.09748, -7.21219e-08, 0.694738)
scene.camera = ob_auto_camera
light_auto_sun = bpy.data.lights.new('AutoSun', 'SUN')
light_auto_sun.energy = 3.0
light_auto_sun.angle = 0.0523599
ob_auto_sun = bpy.data.objects.new('AutoSun', light_auto_sun)
scene.collection.objects.link(ob_auto_sun)
ob_auto_sun.rotation_euler = (0.872665, 0.174533, 0.523599)
bpy.context.view_layer.update()
